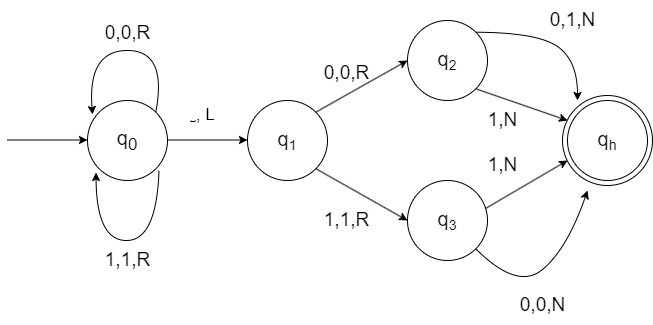

The diagram above was exported from draw.io. Its source (the exported page's mxGraphModel, read from the mxfile embedded in the PNG):
<mxGraphModel dx="1285" dy="774" grid="1" gridSize="10" guides="1" tooltips="1" connect="1" arrows="1" fold="1" page="1" pageScale="1" pageWidth="827" pageHeight="1169" math="0" shadow="0">
  <root>
    <mxCell id="0" />
    <mxCell id="1" parent="0" />
    <mxCell id="0LUK0wjvG2OvJ7MGMeII-7" value="" style="ellipse;whiteSpace=wrap;html=1;aspect=fixed;" vertex="1" parent="1">
      <mxGeometry x="595" y="355" width="90" height="90" as="geometry" />
    </mxCell>
    <mxCell id="0LUK0wjvG2OvJ7MGMeII-1" value="&lt;font style=&quot;font-size: 20px;&quot;&gt;q&lt;sub&gt;0&lt;/sub&gt;&lt;/font&gt;" style="ellipse;whiteSpace=wrap;html=1;aspect=fixed;" vertex="1" parent="1">
      <mxGeometry x="120" y="360" width="80" height="80" as="geometry" />
    </mxCell>
    <mxCell id="0LUK0wjvG2OvJ7MGMeII-2" value="" style="endArrow=classic;html=1;rounded=0;" edge="1" parent="1">
      <mxGeometry width="50" height="50" relative="1" as="geometry">
        <mxPoint x="40" y="399.5" as="sourcePoint" />
        <mxPoint x="120" y="399.5" as="targetPoint" />
        <Array as="points">
          <mxPoint x="40" y="399.5" />
        </Array>
      </mxGeometry>
    </mxCell>
    <mxCell id="0LUK0wjvG2OvJ7MGMeII-3" value="&lt;font style=&quot;font-size: 20px;&quot;&gt;q&lt;/font&gt;&lt;font style=&quot;font-size: 16.6667px;&quot;&gt;&lt;sub&gt;2&lt;/sub&gt;&lt;/font&gt;" style="ellipse;whiteSpace=wrap;html=1;aspect=fixed;" vertex="1" parent="1">
      <mxGeometry x="440" y="280" width="80" height="80" as="geometry" />
    </mxCell>
    <mxCell id="0LUK0wjvG2OvJ7MGMeII-4" value="&lt;font style=&quot;font-size: 20px;&quot;&gt;q&lt;/font&gt;&lt;font style=&quot;font-size: 16.6667px;&quot;&gt;&lt;sub&gt;1&lt;/sub&gt;&lt;/font&gt;" style="ellipse;whiteSpace=wrap;html=1;aspect=fixed;" vertex="1" parent="1">
      <mxGeometry x="280" y="360" width="80" height="80" as="geometry" />
    </mxCell>
    <mxCell id="0LUK0wjvG2OvJ7MGMeII-5" value="&lt;font style=&quot;font-size: 20px;&quot;&gt;q&lt;/font&gt;&lt;font style=&quot;font-size: 16.6667px;&quot;&gt;&lt;sub&gt;3&lt;/sub&gt;&lt;/font&gt;" style="ellipse;whiteSpace=wrap;html=1;aspect=fixed;" vertex="1" parent="1">
      <mxGeometry x="440" y="440" width="80" height="80" as="geometry" />
    </mxCell>
    <mxCell id="0LUK0wjvG2OvJ7MGMeII-6" value="&lt;font style=&quot;font-size: 20px;&quot;&gt;q&lt;/font&gt;&lt;font style=&quot;font-size: 16.6667px;&quot;&gt;&lt;sub&gt;h&lt;/sub&gt;&lt;/font&gt;" style="ellipse;whiteSpace=wrap;html=1;aspect=fixed;" vertex="1" parent="1">
      <mxGeometry x="600" y="360" width="80" height="80" as="geometry" />
    </mxCell>
    <mxCell id="0LUK0wjvG2OvJ7MGMeII-8" value="" style="endArrow=classic;html=1;rounded=0;" edge="1" parent="1">
      <mxGeometry width="50" height="50" relative="1" as="geometry">
        <mxPoint x="200" y="399.5" as="sourcePoint" />
        <mxPoint x="280" y="399.5" as="targetPoint" />
        <Array as="points">
          <mxPoint x="200" y="399.5" />
        </Array>
      </mxGeometry>
    </mxCell>
    <mxCell id="0LUK0wjvG2OvJ7MGMeII-9" value="&lt;font style=&quot;font-size: 17px;&quot;&gt;␣, L&lt;/font&gt;" style="text;html=1;align=center;verticalAlign=middle;resizable=0;points=[];autosize=1;strokeColor=none;fillColor=none;" vertex="1" parent="1">
      <mxGeometry x="210" y="360" width="50" height="30" as="geometry" />
    </mxCell>
    <mxCell id="0LUK0wjvG2OvJ7MGMeII-11" value="" style="curved=1;endArrow=classic;html=1;rounded=0;entryX=0.063;entryY=0.175;entryDx=0;entryDy=0;entryPerimeter=0;exitX=1;exitY=0;exitDx=0;exitDy=0;" edge="1" parent="1" source="0LUK0wjvG2OvJ7MGMeII-1" target="0LUK0wjvG2OvJ7MGMeII-1">
      <mxGeometry width="50" height="50" relative="1" as="geometry">
        <mxPoint x="180" y="360" as="sourcePoint" />
        <mxPoint x="230" y="310" as="targetPoint" />
        <Array as="points">
          <mxPoint x="200" y="310" />
          <mxPoint x="120" y="310" />
        </Array>
      </mxGeometry>
    </mxCell>
    <mxCell id="0LUK0wjvG2OvJ7MGMeII-12" value="&lt;font style=&quot;font-size: 19px;&quot;&gt;0,0,R&lt;/font&gt;" style="text;html=1;align=center;verticalAlign=middle;resizable=0;points=[];autosize=1;strokeColor=none;fillColor=none;" vertex="1" parent="1">
      <mxGeometry x="125" y="273" width="70" height="40" as="geometry" />
    </mxCell>
    <mxCell id="0LUK0wjvG2OvJ7MGMeII-13" value="" style="curved=1;endArrow=classic;html=1;rounded=0;entryX=0.063;entryY=0.175;entryDx=0;entryDy=0;entryPerimeter=0;exitX=1;exitY=0;exitDx=0;exitDy=0;" edge="1" parent="1">
      <mxGeometry width="50" height="50" relative="1" as="geometry">
        <mxPoint x="191.5" y="430" as="sourcePoint" />
        <mxPoint x="128.5" y="432" as="targetPoint" />
        <Array as="points">
          <mxPoint x="189" y="500" />
          <mxPoint x="129" y="500" />
        </Array>
      </mxGeometry>
    </mxCell>
    <mxCell id="0LUK0wjvG2OvJ7MGMeII-14" value="&lt;font style=&quot;font-size: 19px;&quot;&gt;1,1,R&lt;/font&gt;" style="text;html=1;align=center;verticalAlign=middle;resizable=0;points=[];autosize=1;strokeColor=none;fillColor=none;" vertex="1" parent="1">
      <mxGeometry x="125" y="500" width="70" height="40" as="geometry" />
    </mxCell>
    <mxCell id="0LUK0wjvG2OvJ7MGMeII-15" value="" style="endArrow=classic;html=1;rounded=0;exitX=1;exitY=0;exitDx=0;exitDy=0;entryX=0;entryY=0.5;entryDx=0;entryDy=0;" edge="1" parent="1" source="0LUK0wjvG2OvJ7MGMeII-4" target="0LUK0wjvG2OvJ7MGMeII-3">
      <mxGeometry width="50" height="50" relative="1" as="geometry">
        <mxPoint x="390" y="410" as="sourcePoint" />
        <mxPoint x="440" y="360" as="targetPoint" />
      </mxGeometry>
    </mxCell>
    <mxCell id="0LUK0wjvG2OvJ7MGMeII-16" value="&lt;font style=&quot;font-size: 19px;&quot;&gt;0,0,R&lt;/font&gt;" style="text;html=1;align=center;verticalAlign=middle;resizable=0;points=[];autosize=1;strokeColor=none;fillColor=none;" vertex="1" parent="1">
      <mxGeometry x="344" y="313" width="70" height="40" as="geometry" />
    </mxCell>
    <mxCell id="0LUK0wjvG2OvJ7MGMeII-17" value="" style="endArrow=classic;html=1;rounded=0;entryX=0;entryY=0.5;entryDx=0;entryDy=0;" edge="1" parent="1" target="0LUK0wjvG2OvJ7MGMeII-5">
      <mxGeometry width="50" height="50" relative="1" as="geometry">
        <mxPoint x="348" y="428" as="sourcePoint" />
        <mxPoint x="450" y="330" as="targetPoint" />
      </mxGeometry>
    </mxCell>
    <mxCell id="0LUK0wjvG2OvJ7MGMeII-18" value="&lt;font style=&quot;font-size: 19px;&quot;&gt;1,1,R&lt;/font&gt;" style="text;html=1;align=center;verticalAlign=middle;resizable=0;points=[];autosize=1;strokeColor=none;fillColor=none;" vertex="1" parent="1">
      <mxGeometry x="344" y="460" width="70" height="40" as="geometry" />
    </mxCell>
    <mxCell id="0LUK0wjvG2OvJ7MGMeII-21" value="" style="curved=1;endArrow=classic;html=1;rounded=0;exitX=1;exitY=0;exitDx=0;exitDy=0;" edge="1" parent="1" source="0LUK0wjvG2OvJ7MGMeII-3">
      <mxGeometry width="50" height="50" relative="1" as="geometry">
        <mxPoint x="390" y="410" as="sourcePoint" />
        <mxPoint x="610" y="360" as="targetPoint" />
        <Array as="points">
          <mxPoint x="570" y="292" />
          <mxPoint x="610" y="320" />
        </Array>
      </mxGeometry>
    </mxCell>
    <mxCell id="0LUK0wjvG2OvJ7MGMeII-22" value="" style="curved=1;endArrow=classic;html=1;rounded=0;exitX=1;exitY=1;exitDx=0;exitDy=0;" edge="1" parent="1" source="0LUK0wjvG2OvJ7MGMeII-5">
      <mxGeometry width="50" height="50" relative="1" as="geometry">
        <mxPoint x="510" y="500" as="sourcePoint" />
        <mxPoint x="620" y="450" as="targetPoint" />
        <Array as="points">
          <mxPoint x="550" y="550" />
          <mxPoint x="600" y="508" />
        </Array>
      </mxGeometry>
    </mxCell>
    <mxCell id="0LUK0wjvG2OvJ7MGMeII-23" value="&lt;font style=&quot;font-size: 19px;&quot;&gt;0,1,N&lt;/font&gt;" style="text;html=1;align=center;verticalAlign=middle;resizable=0;points=[];autosize=1;strokeColor=none;fillColor=none;" vertex="1" parent="1">
      <mxGeometry x="570" y="260" width="70" height="40" as="geometry" />
    </mxCell>
    <mxCell id="0LUK0wjvG2OvJ7MGMeII-24" value="&lt;font style=&quot;font-size: 19px;&quot;&gt;0,0,N&lt;/font&gt;" style="text;html=1;align=center;verticalAlign=middle;resizable=0;points=[];autosize=1;strokeColor=none;fillColor=none;" vertex="1" parent="1">
      <mxGeometry x="540" y="545" width="70" height="40" as="geometry" />
    </mxCell>
    <mxCell id="0LUK0wjvG2OvJ7MGMeII-25" value="" style="endArrow=classic;html=1;rounded=0;entryX=0;entryY=0.25;entryDx=0;entryDy=0;entryPerimeter=0;exitX=1;exitY=1;exitDx=0;exitDy=0;" edge="1" parent="1" source="0LUK0wjvG2OvJ7MGMeII-3" target="0LUK0wjvG2OvJ7MGMeII-6">
      <mxGeometry width="50" height="50" relative="1" as="geometry">
        <mxPoint x="390" y="410" as="sourcePoint" />
        <mxPoint x="440" y="360" as="targetPoint" />
      </mxGeometry>
    </mxCell>
    <mxCell id="0LUK0wjvG2OvJ7MGMeII-26" value="&lt;span style=&quot;font-size: 19px;&quot;&gt;1,N&lt;/span&gt;" style="text;html=1;align=center;verticalAlign=middle;resizable=0;points=[];autosize=1;strokeColor=none;fillColor=none;" vertex="1" parent="1">
      <mxGeometry x="510" y="360" width="50" height="40" as="geometry" />
    </mxCell>
    <mxCell id="0LUK0wjvG2OvJ7MGMeII-27" value="&lt;span style=&quot;font-size: 19px;&quot;&gt;1,N&lt;/span&gt;" style="text;html=1;align=center;verticalAlign=middle;resizable=0;points=[];autosize=1;strokeColor=none;fillColor=none;" vertex="1" parent="1">
      <mxGeometry x="510" y="405" width="50" height="40" as="geometry" />
    </mxCell>
    <mxCell id="0LUK0wjvG2OvJ7MGMeII-28" value="" style="endArrow=classic;html=1;rounded=0;entryX=0;entryY=0.75;entryDx=0;entryDy=0;entryPerimeter=0;exitX=1;exitY=1;exitDx=0;exitDy=0;" edge="1" parent="1" target="0LUK0wjvG2OvJ7MGMeII-6">
      <mxGeometry width="50" height="50" relative="1" as="geometry">
        <mxPoint x="518" y="468" as="sourcePoint" />
        <mxPoint x="610" y="500" as="targetPoint" />
      </mxGeometry>
    </mxCell>
  </root>
</mxGraphModel>